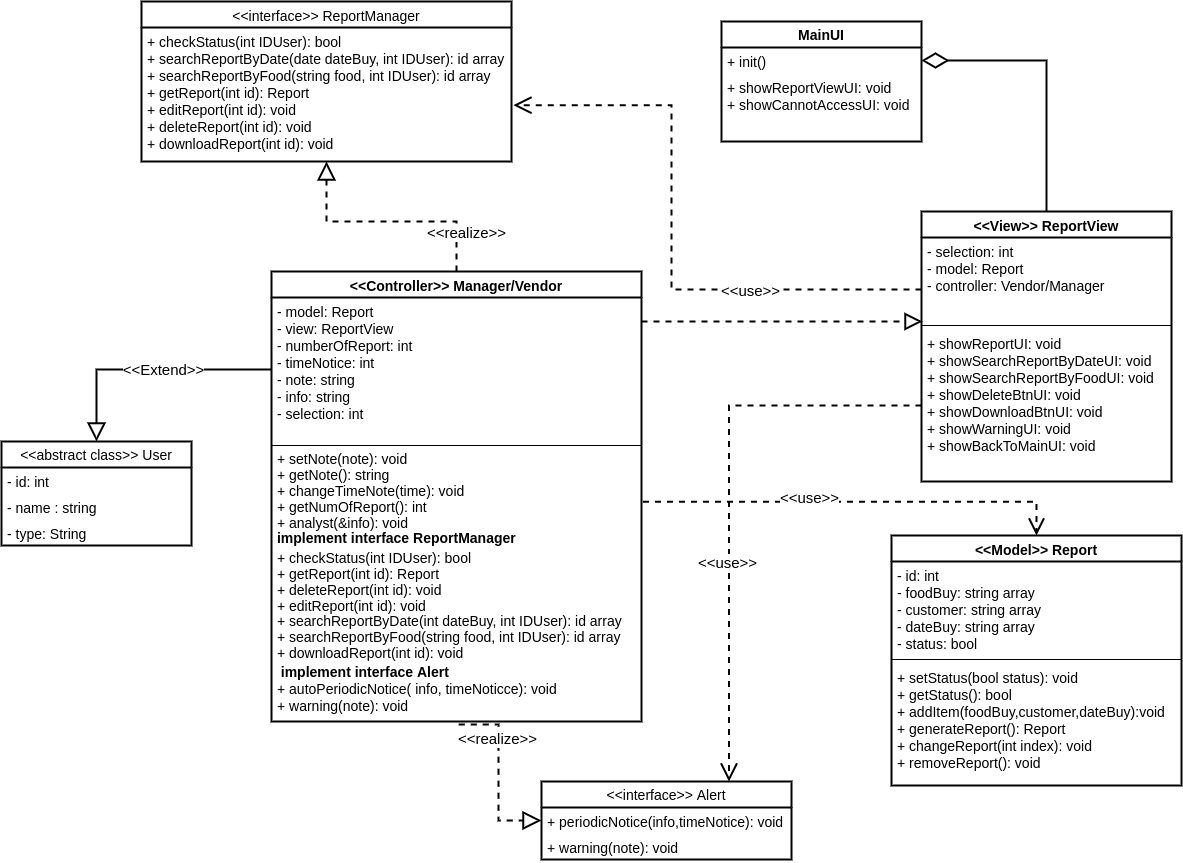

The diagram above was exported from draw.io. Its source (the exported page's mxGraphModel, read from the mxfile embedded in the PNG):
<mxGraphModel dx="2067" dy="1758" grid="1" gridSize="10" guides="1" tooltips="1" connect="1" arrows="1" fold="1" page="1" pageScale="1" pageWidth="827" pageHeight="1169" math="0" shadow="0">
  <root>
    <mxCell id="WIyWlLk6GJQsqaUBKTNV-0" />
    <mxCell id="WIyWlLk6GJQsqaUBKTNV-1" parent="WIyWlLk6GJQsqaUBKTNV-0" />
    <mxCell id="tZaHdRaV8BH38304eXRS-75" style="edgeStyle=orthogonalEdgeStyle;rounded=0;orthogonalLoop=1;jettySize=auto;html=1;entryX=0.5;entryY=1;entryDx=0;entryDy=0;endArrow=block;endFill=0;endSize=14;fontSize=14;dashed=1;strokeWidth=2;" parent="WIyWlLk6GJQsqaUBKTNV-1" source="tZaHdRaV8BH38304eXRS-24" target="tZaHdRaV8BH38304eXRS-54" edge="1">
      <mxGeometry relative="1" as="geometry" />
    </mxCell>
    <mxCell id="tZaHdRaV8BH38304eXRS-77" value="&amp;lt;&amp;lt;realize&amp;gt;&amp;gt;" style="edgeLabel;html=1;align=center;verticalAlign=middle;resizable=0;points=[];fontSize=15;" parent="tZaHdRaV8BH38304eXRS-75" vertex="1" connectable="0">
      <mxGeometry x="-0.2025" y="-1" relative="1" as="geometry">
        <mxPoint x="54.94" y="10.999999999999998" as="offset" />
      </mxGeometry>
    </mxCell>
    <mxCell id="tZaHdRaV8BH38304eXRS-73" style="edgeStyle=orthogonalEdgeStyle;rounded=0;orthogonalLoop=1;jettySize=auto;html=1;entryX=0.5;entryY=0;entryDx=0;entryDy=0;endArrow=block;endFill=0;endSize=14;fontSize=14;strokeWidth=2;" parent="WIyWlLk6GJQsqaUBKTNV-1" source="tZaHdRaV8BH38304eXRS-25" target="tZaHdRaV8BH38304eXRS-16" edge="1">
      <mxGeometry relative="1" as="geometry" />
    </mxCell>
    <mxCell id="tZaHdRaV8BH38304eXRS-74" value="&amp;lt;&amp;lt;Extend&amp;gt;&amp;gt;" style="edgeLabel;html=1;align=center;verticalAlign=middle;resizable=0;points=[];fontSize=15;" parent="tZaHdRaV8BH38304eXRS-73" vertex="1" connectable="0">
      <mxGeometry x="-0.004" relative="1" as="geometry">
        <mxPoint x="14" y="-1" as="offset" />
      </mxGeometry>
    </mxCell>
    <mxCell id="tZaHdRaV8BH38304eXRS-28" value="&lt;&lt;interface&gt;&gt; Alert" style="swimlane;fontStyle=0;childLayout=stackLayout;horizontal=1;startSize=26;fillColor=none;horizontalStack=0;resizeParent=1;resizeParentMax=0;resizeLast=0;collapsible=1;marginBottom=0;fontSize=14;strokeWidth=2;" parent="WIyWlLk6GJQsqaUBKTNV-1" vertex="1">
      <mxGeometry x="440" y="710" width="250" height="78" as="geometry">
        <mxRectangle x="280" y="720" width="60" height="26" as="alternateBounds" />
      </mxGeometry>
    </mxCell>
    <mxCell id="tZaHdRaV8BH38304eXRS-29" value="+ periodicNotice(info,timeNotice): void" style="text;strokeColor=none;fillColor=none;align=left;verticalAlign=top;spacingLeft=4;spacingRight=4;overflow=hidden;rotatable=0;points=[[0,0.5],[1,0.5]];portConstraint=eastwest;fontSize=14;" parent="tZaHdRaV8BH38304eXRS-28" vertex="1">
      <mxGeometry y="26" width="250" height="26" as="geometry" />
    </mxCell>
    <mxCell id="tZaHdRaV8BH38304eXRS-30" value="+ warning(note): void" style="text;strokeColor=none;fillColor=none;align=left;verticalAlign=top;spacingLeft=4;spacingRight=4;overflow=hidden;rotatable=0;points=[[0,0.5],[1,0.5]];portConstraint=eastwest;fontSize=14;" parent="tZaHdRaV8BH38304eXRS-28" vertex="1">
      <mxGeometry y="52" width="250" height="26" as="geometry" />
    </mxCell>
    <mxCell id="tZaHdRaV8BH38304eXRS-76" style="edgeStyle=orthogonalEdgeStyle;rounded=0;orthogonalLoop=1;jettySize=auto;html=1;entryX=0;entryY=0.5;entryDx=0;entryDy=0;dashed=1;endArrow=block;endFill=0;endSize=14;fontSize=14;strokeWidth=2;exitX=0.506;exitY=1.075;exitDx=0;exitDy=0;exitPerimeter=0;" parent="WIyWlLk6GJQsqaUBKTNV-1" source="tZaHdRaV8BH38304eXRS-27" target="tZaHdRaV8BH38304eXRS-29" edge="1">
      <mxGeometry relative="1" as="geometry">
        <Array as="points">
          <mxPoint x="397" y="749" />
        </Array>
      </mxGeometry>
    </mxCell>
    <mxCell id="tZaHdRaV8BH38304eXRS-80" value="&amp;lt;&amp;lt;realize&amp;gt;&amp;gt;" style="edgeLabel;html=1;align=center;verticalAlign=middle;resizable=0;points=[];fontSize=15;" parent="tZaHdRaV8BH38304eXRS-76" vertex="1" connectable="0">
      <mxGeometry x="-0.4381" y="-16" relative="1" as="geometry">
        <mxPoint x="14.109999999999985" y="2.8100000000000023" as="offset" />
      </mxGeometry>
    </mxCell>
    <mxCell id="tZaHdRaV8BH38304eXRS-78" style="edgeStyle=orthogonalEdgeStyle;rounded=0;orthogonalLoop=1;jettySize=auto;html=1;dashed=1;endArrow=open;endFill=0;endSize=14;fontSize=14;strokeWidth=2;entryX=1.005;entryY=0.58;entryDx=0;entryDy=0;entryPerimeter=0;" parent="WIyWlLk6GJQsqaUBKTNV-1" source="tZaHdRaV8BH38304eXRS-59" target="tZaHdRaV8BH38304eXRS-57" edge="1">
      <mxGeometry relative="1" as="geometry">
        <Array as="points">
          <mxPoint x="570" y="218" />
          <mxPoint x="570" y="34" />
        </Array>
        <mxPoint x="390" y="33" as="targetPoint" />
      </mxGeometry>
    </mxCell>
    <mxCell id="tZaHdRaV8BH38304eXRS-79" value="&amp;lt;&amp;lt;use&amp;gt;&amp;gt;" style="edgeLabel;html=1;align=center;verticalAlign=middle;resizable=0;points=[];fontSize=15;" parent="tZaHdRaV8BH38304eXRS-78" vertex="1" connectable="0">
      <mxGeometry x="-0.1669" y="-2" relative="1" as="geometry">
        <mxPoint x="75" y="1.94" as="offset" />
      </mxGeometry>
    </mxCell>
    <mxCell id="tZaHdRaV8BH38304eXRS-81" style="edgeStyle=orthogonalEdgeStyle;rounded=0;orthogonalLoop=1;jettySize=auto;html=1;entryX=0.75;entryY=0;entryDx=0;entryDy=0;dashed=1;endArrow=open;endFill=0;endSize=14;fontSize=14;strokeWidth=2;" parent="WIyWlLk6GJQsqaUBKTNV-1" source="tZaHdRaV8BH38304eXRS-61" target="tZaHdRaV8BH38304eXRS-28" edge="1">
      <mxGeometry relative="1" as="geometry" />
    </mxCell>
    <mxCell id="tZaHdRaV8BH38304eXRS-82" value="&amp;lt;&amp;lt;use&amp;gt;&amp;gt;" style="edgeLabel;html=1;align=center;verticalAlign=middle;resizable=0;points=[];fontSize=15;" parent="tZaHdRaV8BH38304eXRS-81" vertex="1" connectable="0">
      <mxGeometry x="0.2257" y="-2" relative="1" as="geometry">
        <mxPoint as="offset" />
      </mxGeometry>
    </mxCell>
    <mxCell id="tZaHdRaV8BH38304eXRS-0" value="&lt;&lt;Model&gt;&gt; Report" style="swimlane;fontStyle=1;align=center;verticalAlign=top;childLayout=stackLayout;horizontal=1;startSize=26;horizontalStack=0;resizeParent=1;resizeParentMax=0;resizeLast=0;collapsible=1;marginBottom=0;fontSize=14;strokeWidth=2;" parent="WIyWlLk6GJQsqaUBKTNV-1" vertex="1">
      <mxGeometry x="790" y="464" width="290" height="250" as="geometry" />
    </mxCell>
    <mxCell id="tZaHdRaV8BH38304eXRS-1" value="- id: int&#10;- foodBuy: string array&#10;- customer: string array&#10;- dateBuy: string array&#10;- status: bool&#10;" style="text;strokeColor=none;fillColor=none;align=left;verticalAlign=top;spacingLeft=4;spacingRight=4;overflow=hidden;rotatable=0;points=[[0,0.5],[1,0.5]];portConstraint=eastwest;fontSize=14;" parent="tZaHdRaV8BH38304eXRS-0" vertex="1">
      <mxGeometry y="26" width="290" height="94" as="geometry" />
    </mxCell>
    <mxCell id="tZaHdRaV8BH38304eXRS-2" value="" style="line;strokeWidth=1;fillColor=none;align=left;verticalAlign=middle;spacingTop=-1;spacingLeft=3;spacingRight=3;rotatable=0;labelPosition=right;points=[];portConstraint=eastwest;fontSize=14;" parent="tZaHdRaV8BH38304eXRS-0" vertex="1">
      <mxGeometry y="120" width="290" height="8" as="geometry" />
    </mxCell>
    <mxCell id="tZaHdRaV8BH38304eXRS-3" value="+ setStatus(bool status): void&#10;+ getStatus(): bool&#10;+ addItem(foodBuy,customer,dateBuy):void &#10;+ generateReport(): Report&#10;+ changeReport(int index): void&#10;+ removeReport(): void" style="text;strokeColor=none;fillColor=none;align=left;verticalAlign=top;spacingLeft=4;spacingRight=4;overflow=hidden;rotatable=0;points=[[0,0.5],[1,0.5]];portConstraint=eastwest;fontSize=14;" parent="tZaHdRaV8BH38304eXRS-0" vertex="1">
      <mxGeometry y="128" width="290" height="122" as="geometry" />
    </mxCell>
    <mxCell id="tZaHdRaV8BH38304eXRS-87" style="edgeStyle=orthogonalEdgeStyle;rounded=0;orthogonalLoop=1;jettySize=auto;html=1;entryX=1;entryY=0.5;entryDx=0;entryDy=0;endArrow=diamondThin;endFill=0;endSize=22;fontSize=14;strokeWidth=2;" parent="WIyWlLk6GJQsqaUBKTNV-1" source="tZaHdRaV8BH38304eXRS-58" target="tZaHdRaV8BH38304eXRS-64" edge="1">
      <mxGeometry relative="1" as="geometry" />
    </mxCell>
    <mxCell id="tZaHdRaV8BH38304eXRS-63" value="MainUI" style="swimlane;fontStyle=1;childLayout=stackLayout;horizontal=1;startSize=26;fillColor=none;horizontalStack=0;resizeParent=1;resizeParentMax=0;resizeLast=0;collapsible=1;marginBottom=0;fontSize=14;align=center;strokeWidth=2;" parent="WIyWlLk6GJQsqaUBKTNV-1" vertex="1">
      <mxGeometry x="620" y="-50" width="200" height="120" as="geometry" />
    </mxCell>
    <mxCell id="tZaHdRaV8BH38304eXRS-64" value="+ init()" style="text;strokeColor=none;fillColor=none;align=left;verticalAlign=top;spacingLeft=4;spacingRight=4;overflow=hidden;rotatable=0;points=[[0,0.5],[1,0.5]];portConstraint=eastwest;fontSize=14;" parent="tZaHdRaV8BH38304eXRS-63" vertex="1">
      <mxGeometry y="26" width="200" height="26" as="geometry" />
    </mxCell>
    <mxCell id="tZaHdRaV8BH38304eXRS-65" value="+ showReportViewUI: void&#10;+ showCannotAccessUI: void" style="text;strokeColor=none;fillColor=none;align=left;verticalAlign=top;spacingLeft=4;spacingRight=4;overflow=hidden;rotatable=0;points=[[0,0.5],[1,0.5]];portConstraint=eastwest;fontSize=14;" parent="tZaHdRaV8BH38304eXRS-63" vertex="1">
      <mxGeometry y="52" width="200" height="68" as="geometry" />
    </mxCell>
    <mxCell id="Kb6FqbERr6WaGgpxMJWZ-1" style="edgeStyle=orthogonalEdgeStyle;rounded=0;orthogonalLoop=1;jettySize=auto;html=1;entryX=0.5;entryY=0;entryDx=0;entryDy=0;endArrow=open;endFill=0;endSize=13;startSize=8;strokeWidth=2;dashed=1;exitX=1.004;exitY=0.637;exitDx=0;exitDy=0;exitPerimeter=0;" parent="WIyWlLk6GJQsqaUBKTNV-1" target="tZaHdRaV8BH38304eXRS-0" edge="1" source="tZaHdRaV8BH38304eXRS-62">
      <mxGeometry relative="1" as="geometry">
        <mxPoint x="512" y="410" as="sourcePoint" />
        <Array as="points">
          <mxPoint x="935" y="430" />
        </Array>
      </mxGeometry>
    </mxCell>
    <mxCell id="CNFsZtAC0ag98ahm0Jgl-0" value="&amp;lt;&amp;lt;use&amp;gt;&amp;gt;" style="edgeLabel;html=1;align=center;verticalAlign=middle;resizable=0;points=[];fontSize=15;" vertex="1" connectable="0" parent="Kb6FqbERr6WaGgpxMJWZ-1">
      <mxGeometry x="-0.3352" y="-1" relative="1" as="geometry">
        <mxPoint x="23.95" y="-6" as="offset" />
      </mxGeometry>
    </mxCell>
    <mxCell id="Kb6FqbERr6WaGgpxMJWZ-2" style="edgeStyle=orthogonalEdgeStyle;rounded=0;orthogonalLoop=1;jettySize=auto;html=1;dashed=1;startSize=8;endArrow=block;endFill=0;endSize=13;strokeWidth=2;" parent="WIyWlLk6GJQsqaUBKTNV-1" source="tZaHdRaV8BH38304eXRS-25" edge="1">
      <mxGeometry relative="1" as="geometry">
        <Array as="points">
          <mxPoint x="560" y="250" />
          <mxPoint x="560" y="250" />
        </Array>
        <mxPoint x="821" y="250" as="targetPoint" />
      </mxGeometry>
    </mxCell>
    <mxCell id="tZaHdRaV8BH38304eXRS-58" value="&lt;&lt;View&gt;&gt; ReportView" style="swimlane;fontStyle=1;align=center;verticalAlign=top;childLayout=stackLayout;horizontal=1;startSize=26;horizontalStack=0;resizeParent=1;resizeParentMax=0;resizeLast=0;collapsible=1;marginBottom=0;fontSize=14;strokeWidth=2;" parent="WIyWlLk6GJQsqaUBKTNV-1" vertex="1">
      <mxGeometry x="820" y="140" width="250" height="270" as="geometry" />
    </mxCell>
    <mxCell id="tZaHdRaV8BH38304eXRS-59" value="- selection: int&#10;- model: Report&#10;- controller: Vendor/Manager&#10;" style="text;strokeColor=none;fillColor=none;align=left;verticalAlign=top;spacingLeft=4;spacingRight=4;overflow=hidden;rotatable=0;points=[[0,0.5],[1,0.5]];portConstraint=eastwest;fontSize=14;" parent="tZaHdRaV8BH38304eXRS-58" vertex="1">
      <mxGeometry y="26" width="250" height="84" as="geometry" />
    </mxCell>
    <mxCell id="tZaHdRaV8BH38304eXRS-60" value="" style="line;strokeWidth=1;fillColor=none;align=left;verticalAlign=middle;spacingTop=-1;spacingLeft=3;spacingRight=3;rotatable=0;labelPosition=right;points=[];portConstraint=eastwest;fontSize=14;" parent="tZaHdRaV8BH38304eXRS-58" vertex="1">
      <mxGeometry y="110" width="250" height="8" as="geometry" />
    </mxCell>
    <mxCell id="tZaHdRaV8BH38304eXRS-61" value="+ showReportUI: void&#10;+ showSearchReportByDateUI: void&#10;+ showSearchReportByFoodUI: void&#10;+ showDeleteBtnUI: void&#10;+ showDownloadBtnUI: void&#10;+ showWarningUI: void&#10;+ showBackToMainUI: void" style="text;strokeColor=none;fillColor=none;align=left;verticalAlign=top;spacingLeft=4;spacingRight=4;overflow=hidden;rotatable=0;points=[[0,0.5],[1,0.5]];portConstraint=eastwest;fontSize=14;" parent="tZaHdRaV8BH38304eXRS-58" vertex="1">
      <mxGeometry y="118" width="250" height="152" as="geometry" />
    </mxCell>
    <mxCell id="tZaHdRaV8BH38304eXRS-24" value="&lt;&lt;Controller&gt;&gt; Manager/Vendor" style="swimlane;fontStyle=1;align=center;verticalAlign=top;childLayout=stackLayout;horizontal=1;startSize=26;horizontalStack=0;resizeParent=1;resizeParentMax=0;resizeLast=0;collapsible=1;marginBottom=0;fontSize=14;strokeWidth=2;" parent="WIyWlLk6GJQsqaUBKTNV-1" vertex="1">
      <mxGeometry x="170" y="200" width="370" height="450" as="geometry" />
    </mxCell>
    <mxCell id="tZaHdRaV8BH38304eXRS-25" value="- model: Report&#10;- view: ReportView &#10;- numberOfReport: int&#10;- timeNotice: int&#10;- note: string&#10;- info: string&#10;- selection: int" style="text;strokeColor=none;fillColor=none;align=left;verticalAlign=top;spacingLeft=4;spacingRight=4;overflow=hidden;rotatable=0;points=[[0,0.5],[1,0.5]];portConstraint=eastwest;fontSize=14;" parent="tZaHdRaV8BH38304eXRS-24" vertex="1">
      <mxGeometry y="26" width="370" height="144" as="geometry" />
    </mxCell>
    <mxCell id="tZaHdRaV8BH38304eXRS-26" value="" style="line;strokeWidth=1;fillColor=none;align=left;verticalAlign=middle;spacingTop=-1;spacingLeft=3;spacingRight=3;rotatable=0;labelPosition=right;points=[];portConstraint=eastwest;fontSize=14;" parent="tZaHdRaV8BH38304eXRS-24" vertex="1">
      <mxGeometry y="170" width="370" height="8" as="geometry" />
    </mxCell>
    <mxCell id="tZaHdRaV8BH38304eXRS-62" value="&amp;nbsp;+ setNote(note): void&lt;br style=&quot;font-size: 14px&quot;&gt;&amp;nbsp;+ getNote(): string&lt;br style=&quot;font-size: 14px&quot;&gt;&amp;nbsp;+ changeTimeNote(time): void&lt;br style=&quot;font-size: 14px&quot;&gt;&amp;nbsp;+ getNumOfReport(): int&lt;br style=&quot;font-size: 14px&quot;&gt;&amp;nbsp;+ analyst(&amp;amp;info): void" style="text;html=1;strokeColor=none;fillColor=none;align=left;verticalAlign=middle;whiteSpace=wrap;rounded=0;fontSize=14;" parent="tZaHdRaV8BH38304eXRS-24" vertex="1">
      <mxGeometry y="178" width="370" height="82" as="geometry" />
    </mxCell>
    <mxCell id="tZaHdRaV8BH38304eXRS-37" value="&lt;span style=&quot;font-size: 14px;&quot;&gt;&amp;nbsp;implement interface&amp;nbsp;ReportManager&lt;/span&gt;" style="text;html=1;strokeColor=none;fillColor=none;align=left;verticalAlign=middle;whiteSpace=wrap;rounded=0;fontSize=14;fontStyle=1" parent="tZaHdRaV8BH38304eXRS-24" vertex="1">
      <mxGeometry y="260" width="370" height="12" as="geometry" />
    </mxCell>
    <mxCell id="tZaHdRaV8BH38304eXRS-38" value="&lt;span style=&quot;font-size: 14px&quot;&gt;&amp;nbsp;+ checkStatus(int IDUser): bool&lt;br&gt;&amp;nbsp;+ getReport(int id): Report&lt;/span&gt;&lt;br style=&quot;padding: 0px ; margin: 0px ; font-size: 14px&quot;&gt;&lt;span style=&quot;font-size: 14px&quot;&gt;&amp;nbsp;+ deleteReport(int id): void&lt;br style=&quot;font-size: 14px&quot;&gt;&amp;nbsp;+ editReport(int id): void&lt;br style=&quot;font-size: 14px&quot;&gt;&lt;/span&gt;" style="text;html=1;strokeColor=none;fillColor=none;align=left;verticalAlign=top;whiteSpace=wrap;rounded=0;fontSize=14;" parent="tZaHdRaV8BH38304eXRS-24" vertex="1">
      <mxGeometry y="272" width="370" height="68" as="geometry" />
    </mxCell>
    <mxCell id="tZaHdRaV8BH38304eXRS-40" value="&lt;span style=&quot;font-size: 14px&quot;&gt;&amp;nbsp;+ searchReportByDate(int dateBuy, int IDUser): id array&lt;/span&gt;&lt;br style=&quot;padding: 0px ; margin: 0px ; font-size: 14px&quot;&gt;&lt;span style=&quot;font-size: 14px&quot;&gt;&amp;nbsp;+ searchReportByFood(string food, int IDUser): id array&lt;/span&gt;&lt;br style=&quot;padding: 0px ; margin: 0px ; font-size: 14px&quot;&gt;&lt;span style=&quot;font-size: 14px&quot;&gt;&amp;nbsp;+ downloadReport(int id): void&lt;/span&gt;" style="text;html=1;strokeColor=none;fillColor=none;align=left;verticalAlign=middle;whiteSpace=wrap;rounded=0;fontSize=14;" parent="tZaHdRaV8BH38304eXRS-24" vertex="1">
      <mxGeometry y="340" width="370" height="50" as="geometry" />
    </mxCell>
    <mxCell id="tZaHdRaV8BH38304eXRS-41" value="&lt;span style=&quot;font-size: 14px;&quot;&gt;&amp;nbsp; implement interface Alert&lt;/span&gt;" style="text;html=1;strokeColor=none;fillColor=none;align=left;verticalAlign=middle;whiteSpace=wrap;rounded=0;fontSize=14;fontStyle=1" parent="tZaHdRaV8BH38304eXRS-24" vertex="1">
      <mxGeometry y="390" width="370" height="20" as="geometry" />
    </mxCell>
    <mxCell id="tZaHdRaV8BH38304eXRS-27" value="+ autoPeriodicNotice( info, timeNoticce): void&#10;+ warning(note): void&#10;" style="text;strokeColor=none;fillColor=none;align=left;verticalAlign=bottom;spacingLeft=4;spacingRight=4;overflow=hidden;rotatable=0;points=[[0,0.5],[1,0.5]];portConstraint=eastwest;fontSize=14;fontStyle=0" parent="tZaHdRaV8BH38304eXRS-24" vertex="1">
      <mxGeometry y="410" width="370" height="40" as="geometry" />
    </mxCell>
    <mxCell id="tZaHdRaV8BH38304eXRS-54" value="&lt;&lt;interface&gt;&gt; ReportManager" style="swimlane;fontStyle=0;align=center;verticalAlign=top;childLayout=stackLayout;horizontal=1;startSize=26;horizontalStack=0;resizeParent=1;resizeParentMax=0;resizeLast=0;collapsible=1;marginBottom=0;fontSize=14;strokeWidth=2;" parent="WIyWlLk6GJQsqaUBKTNV-1" vertex="1">
      <mxGeometry x="40" y="-70" width="370" height="160" as="geometry" />
    </mxCell>
    <mxCell id="tZaHdRaV8BH38304eXRS-57" value="+ checkStatus(int IDUser): bool&#10;+ searchReportByDate(date dateBuy, int IDUser): id array&#10;+ searchReportByFood(string food, int IDUser): id array&#10;+ getReport(int id): Report&#10;+ editReport(int id): void&#10;+ deleteReport(int id): void&#10;+ downloadReport(int id): void&#10;" style="text;strokeColor=none;fillColor=none;align=left;verticalAlign=top;spacingLeft=4;spacingRight=4;overflow=hidden;rotatable=0;points=[[0,0.5],[1,0.5]];portConstraint=eastwest;fontSize=14;" parent="tZaHdRaV8BH38304eXRS-54" vertex="1">
      <mxGeometry y="26" width="370" height="134" as="geometry" />
    </mxCell>
    <mxCell id="tZaHdRaV8BH38304eXRS-16" value="&lt;&lt;abstract class&gt;&gt; User" style="swimlane;fontStyle=0;childLayout=stackLayout;horizontal=1;startSize=26;fillColor=none;horizontalStack=0;resizeParent=1;resizeParentMax=0;resizeLast=0;collapsible=1;marginBottom=0;fontSize=14;strokeWidth=2;" parent="WIyWlLk6GJQsqaUBKTNV-1" vertex="1">
      <mxGeometry x="-100" y="370" width="190" height="104" as="geometry" />
    </mxCell>
    <mxCell id="tZaHdRaV8BH38304eXRS-17" value="- id: int" style="text;strokeColor=none;fillColor=none;align=left;verticalAlign=top;spacingLeft=4;spacingRight=4;overflow=hidden;rotatable=0;points=[[0,0.5],[1,0.5]];portConstraint=eastwest;fontSize=14;" parent="tZaHdRaV8BH38304eXRS-16" vertex="1">
      <mxGeometry y="26" width="190" height="26" as="geometry" />
    </mxCell>
    <mxCell id="tZaHdRaV8BH38304eXRS-18" value="- name : string" style="text;strokeColor=none;fillColor=none;align=left;verticalAlign=top;spacingLeft=4;spacingRight=4;overflow=hidden;rotatable=0;points=[[0,0.5],[1,0.5]];portConstraint=eastwest;fontSize=14;" parent="tZaHdRaV8BH38304eXRS-16" vertex="1">
      <mxGeometry y="52" width="190" height="26" as="geometry" />
    </mxCell>
    <mxCell id="tZaHdRaV8BH38304eXRS-19" value="- type: String" style="text;strokeColor=none;fillColor=none;align=left;verticalAlign=top;spacingLeft=4;spacingRight=4;overflow=hidden;rotatable=0;points=[[0,0.5],[1,0.5]];portConstraint=eastwest;fontSize=14;" parent="tZaHdRaV8BH38304eXRS-16" vertex="1">
      <mxGeometry y="78" width="190" height="26" as="geometry" />
    </mxCell>
  </root>
</mxGraphModel>